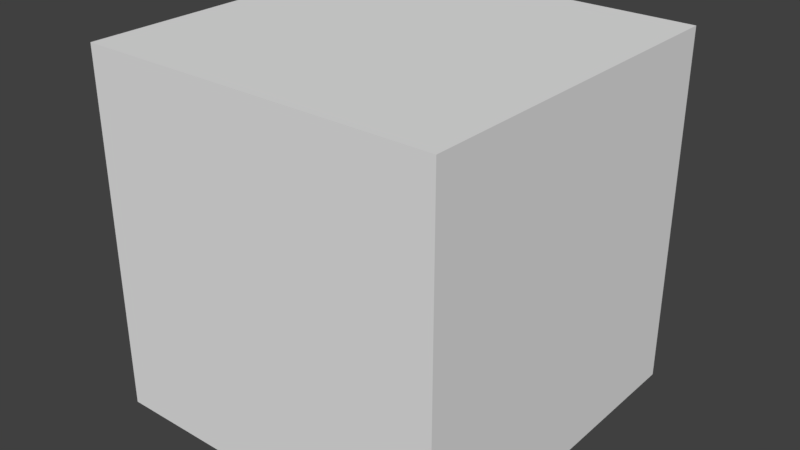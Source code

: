 # Source: cube.blend  (saved by Blender 2.79.0; exported with 4.5.12 LTS)
import bpy
from mathutils import Matrix  # noqa: F401  (used for matrix-valued properties, if any)

bpy.ops.wm.read_factory_settings(use_empty=True)
scene = bpy.context.scene
scene.name = 'Scene'

# ---- collections
col_collection_1 = bpy.data.collections.new('Collection 1'); scene.collection.children.link(col_collection_1)

# ---- materials (node trees are filled in below, after node groups)
mat_material = bpy.data.materials.new('Material')
mat_material.alpha_threshold = 0.0
mat_material.use_transparent_shadow = False
mat_material.roughness = 0.5
mat_material.line_color = (0.0, 0.0, 0.0, 1.0)

# ---- material node trees

# ---- world
world_world = bpy.data.worlds.new('World'); scene.world = world_world
world_world.color = (0.05088, 0.05088, 0.05088)
world_world.use_sun_shadow = False
world_world.sun_shadow_jitter_overblur = 0.0
world_world.cycles.sampling_method = 'MANUAL'

# ---- meshes
me_cube = bpy.data.meshes.new('Cube')
me_cube.from_pydata([(1.0, 1.0, -1.0), (1.0, -1.0, -1.0), (-1.0, -1.0, -1.0), (-1.0, 1.0, -1.0), (1.0, 1.0, 1.0), (1.0, -1.0, 1.0), (-1.0, -1.0, 1.0), (-1.0, 1.0, 1.0)], [], [(0, 1, 2, 3), (4, 7, 6, 5), (0, 4, 5, 1), (1, 5, 6, 2), (2, 6, 7, 3), (4, 0, 3, 7)])
me_cube.materials.append(mat_material)
me_cube.use_remesh_preserve_volume = False
me_cube.use_remesh_preserve_attributes = False
me_cube.use_mirror_vertex_groups = False
me_cube.update()

# ---- objects
ob_cube = bpy.data.objects.new('Cube', me_cube)

# ---- transforms, parenting, visibility, modifiers, constraints
ob_cube.location = (0.0, 0.0, 1.808)
ob_cube.scale = (1.913, 1.913, 1.913)
ob_cube.lock_rotations_4d = False
ob_cube.empty_display_type = 'ARROWS'
ob_cube.lineart.crease_threshold = 0.0

# ---- collection membership
col_collection_1.objects.link(ob_cube)

# ---- scene / render settings (as saved in the file)
scene.frame_start = 1; scene.frame_end = 250; scene.frame_set(1)
scene.render.engine = 'BLENDER_EEVEE_NEXT'
scene.render.resolution_percentage = 50
scene.render.dither_intensity = 0.0
scene.cycles.use_denoising = False
scene.cycles.samples = 128
scene.cycles.sampling_pattern = 'TABULATED_SOBOL'
scene.cycles.use_adaptive_sampling = False
scene.cycles.use_light_tree = False
scene.cycles.blur_glossy = 0.0
scene.cycles.sample_clamp_indirect = 0.0
scene.view_settings.view_transform = 'Standard'
bpy.context.view_layer.update()

# ---- added for rendering (the .blend has no active camera and no usable light): camera, sun
cam_auto = bpy.data.cameras.new('AutoCamera')
cam_auto.lens = 50.0
cam_auto.sensor_width = 36.0
cam_auto.clip_end = 1000.0
ob_auto_camera = bpy.data.objects.new('AutoCamera', cam_auto)
scene.collection.objects.link(ob_auto_camera)
ob_auto_camera.location = (6.13098, -7.35718, 6.71294)
ob_auto_camera.rotation_euler = (1.09748, -7.21219e-08, 0.694738)
scene.camera = ob_auto_camera
light_auto_sun = bpy.data.lights.new('AutoSun', 'SUN')
light_auto_sun.energy = 3.0
light_auto_sun.angle = 0.0523599
ob_auto_sun = bpy.data.objects.new('AutoSun', light_auto_sun)
scene.collection.objects.link(ob_auto_sun)
ob_auto_sun.rotation_euler = (0.872665, 0.174533, 0.523599)
bpy.context.view_layer.update()
